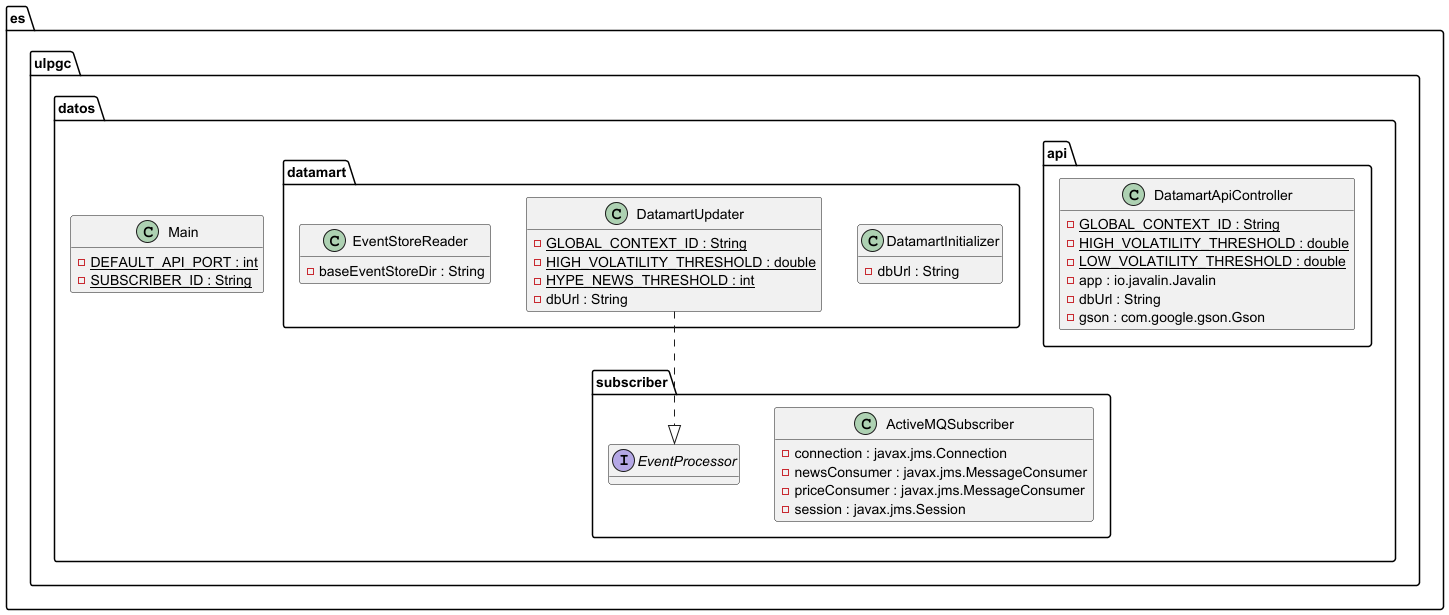

The diagram above was rendered by PlantUML. Its source (embedded in the PNG):
@startuml

class es.ulpgc.datos.Main {
	{field} {static} -DEFAULT_API_PORT : int
	{field} {static} -SUBSCRIBER_ID : String
	{method}  {static} +main ( paramString;1 : [Ljava.lang.String; ) : void
}


class es.ulpgc.datos.api.DatamartApiController {
	{field} {static} -GLOBAL_CONTEXT_ID : String
	{field} {static} -HIGH_VOLATILITY_THRESHOLD : double
	{field} {static} -LOW_VOLATILITY_THRESHOLD : double
	{field} -app : io.javalin.Javalin
	{field} -dbUrl : String
	{field} -gson : com.google.gson.Gson
	{method} -asDouble ( paramObject1 : Object ) : double
	{method} -executeQuery ( paramString1 : String , paramObject;2 : [Ljava.lang.Object; ) : java.util.List
	{method} -getCoins ( paramContext1 : io.javalin.http.Context ) : void
	{method} -getContext ( paramContext1 : io.javalin.http.Context ) : void
	{method} -getLatestGlobalContext () : java.util.Map
	{method} -getLatestSignal ( paramString1 : String ) : java.util.Map
	{method} -getLatestTimelineStats ( paramString1 : String ) : java.util.Map
	{method} -getNews ( paramContext1 : io.javalin.http.Context ) : void
	{method} -getSummary ( paramContext1 : io.javalin.http.Context ) : void
	{method} -getTimeline ( paramContext1 : io.javalin.http.Context ) : void
	{method} -setupRoutes () : void
	{method} +start ( paramint1 : int ) : void
	{method} +stop () : void
	{method} -toSentimentLabel ( paramdouble1 : double ) : String
	{method} -toVolatilityLevel ( paramdouble1 : double ) : String
}


class es.ulpgc.datos.datamart.DatamartInitializer {
	{field} -dbUrl : String
	{method} +initialize () : void
}


class es.ulpgc.datos.datamart.DatamartUpdater {
	{field} {static} -GLOBAL_CONTEXT_ID : String
	{field} {static} -HIGH_VOLATILITY_THRESHOLD : double
	{field} {static} -HYPE_NEWS_THRESHOLD : int
	{field} -dbUrl : String
	{method} -calculateSignal ( paramDatamartUpdater$MarketMetrics1 : es.ulpgc.datos.datamart.DatamartUpdater$MarketMetrics ) : String
	{method} -getSemanticLabel ( paramdouble1 : double ) : String
	{method} -loadMetrics ( paramConnection1 : java.sql.Connection , paramString2 : String , paramString3 : String ) : es.ulpgc.datos.datamart.DatamartUpdater$MarketMetrics
	{method} +processEvent ( paramString1 : String ) : void
	{method} -processNewsEvent ( paramConnection1 : java.sql.Connection , paramJsonObject2 : com.google.gson.JsonObject , paramString3 : String ) : void
	{method} -processPriceEvent ( paramConnection1 : java.sql.Connection , paramJsonObject2 : com.google.gson.JsonObject , paramString3 : String ) : void
	{method} -updateMarketSignal ( paramConnection1 : java.sql.Connection , paramString2 : String , paramString3 : String ) : void
	{method} -updateMarketSignalsForWindow ( paramConnection1 : java.sql.Connection , paramString2 : String ) : void
}


class es.ulpgc.datos.datamart.EventStoreReader {
	{field} -baseEventStoreDir : String
	{method} +restoreDatamart ( paramEventProcessor1 : es.ulpgc.datos.subscriber.EventProcessor ) : void
}


class es.ulpgc.datos.subscriber.ActiveMQSubscriber {
	{field} -connection : javax.jms.Connection
	{field} -newsConsumer : javax.jms.MessageConsumer
	{field} -priceConsumer : javax.jms.MessageConsumer
	{field} -session : javax.jms.Session
	{method} +close () : void
	{method} +startListening ( paramEventProcessor1 : es.ulpgc.datos.subscriber.EventProcessor ) : void
}


interface es.ulpgc.datos.subscriber.EventProcessor {
	{method}  {abstract} +processEvent ( paramString1 : String ) : void
}




es.ulpgc.datos.datamart.DatamartUpdater ..|>  es.ulpgc.datos.subscriber.EventProcessor

hide methods

@enduml